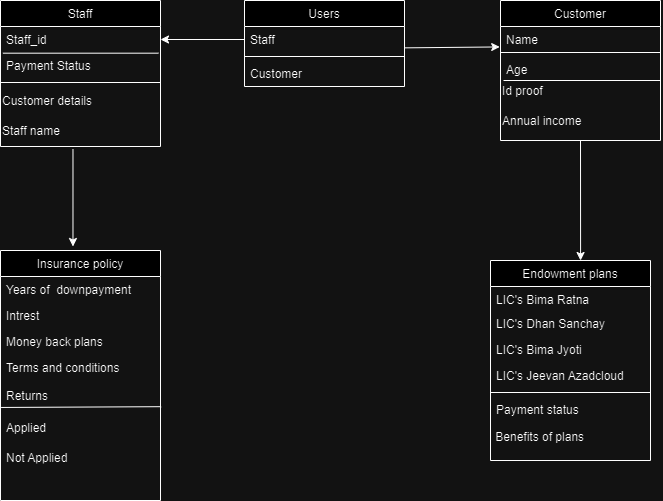

The diagram above was exported from draw.io. Its source (the exported page's mxGraphModel, read from the mxfile embedded in the PNG):
<mxGraphModel dx="1229" dy="542" grid="1" gridSize="10" guides="1" tooltips="1" connect="1" arrows="1" fold="1" page="1" pageScale="1" pageWidth="827" pageHeight="1169" math="0" shadow="0">
  <root>
    <mxCell id="WIyWlLk6GJQsqaUBKTNV-0" />
    <mxCell id="WIyWlLk6GJQsqaUBKTNV-1" parent="WIyWlLk6GJQsqaUBKTNV-0" />
    <mxCell id="cRZZy0utuczMB0aDl3Y4-82" value="Staff" style="swimlane;fontStyle=0;align=center;verticalAlign=top;childLayout=stackLayout;horizontal=1;startSize=26;horizontalStack=0;resizeParent=1;resizeLast=0;collapsible=1;marginBottom=0;rounded=0;shadow=0;strokeWidth=1;" vertex="1" parent="WIyWlLk6GJQsqaUBKTNV-1">
      <mxGeometry x="90" y="360" width="160" height="146" as="geometry">
        <mxRectangle x="130" y="380" width="160" height="26" as="alternateBounds" />
      </mxGeometry>
    </mxCell>
    <mxCell id="cRZZy0utuczMB0aDl3Y4-83" value="Staff_id" style="text;align=left;verticalAlign=top;spacingLeft=4;spacingRight=4;overflow=hidden;rotatable=0;points=[[0,0.5],[1,0.5]];portConstraint=eastwest;" vertex="1" parent="cRZZy0utuczMB0aDl3Y4-82">
      <mxGeometry y="26" width="160" height="26" as="geometry" />
    </mxCell>
    <mxCell id="cRZZy0utuczMB0aDl3Y4-84" value="Payment Status" style="text;align=left;verticalAlign=top;spacingLeft=4;spacingRight=4;overflow=hidden;rotatable=0;points=[[0,0.5],[1,0.5]];portConstraint=eastwest;rounded=0;shadow=0;html=0;" vertex="1" parent="cRZZy0utuczMB0aDl3Y4-82">
      <mxGeometry y="52" width="160" height="26" as="geometry" />
    </mxCell>
    <mxCell id="cRZZy0utuczMB0aDl3Y4-85" value="" style="line;html=1;strokeWidth=1;align=left;verticalAlign=middle;spacingTop=-1;spacingLeft=3;spacingRight=3;rotatable=0;labelPosition=right;points=[];portConstraint=eastwest;" vertex="1" parent="cRZZy0utuczMB0aDl3Y4-82">
      <mxGeometry y="78" width="160" height="8" as="geometry" />
    </mxCell>
    <mxCell id="cRZZy0utuczMB0aDl3Y4-86" value="Customer details" style="text;html=1;align=left;verticalAlign=middle;resizable=0;points=[];autosize=1;strokeColor=none;fillColor=none;" vertex="1" parent="cRZZy0utuczMB0aDl3Y4-82">
      <mxGeometry y="86" width="160" height="30" as="geometry" />
    </mxCell>
    <mxCell id="cRZZy0utuczMB0aDl3Y4-87" value="Staff name" style="text;html=1;align=left;verticalAlign=middle;resizable=0;points=[];autosize=1;strokeColor=none;fillColor=none;" vertex="1" parent="cRZZy0utuczMB0aDl3Y4-82">
      <mxGeometry y="116" width="160" height="30" as="geometry" />
    </mxCell>
    <mxCell id="cRZZy0utuczMB0aDl3Y4-88" value="" style="endArrow=none;html=1;rounded=0;exitX=0.015;exitY=0.026;exitDx=0;exitDy=0;exitPerimeter=0;entryX=0.987;entryY=1.026;entryDx=0;entryDy=0;entryPerimeter=0;" edge="1" parent="cRZZy0utuczMB0aDl3Y4-82" source="cRZZy0utuczMB0aDl3Y4-84" target="cRZZy0utuczMB0aDl3Y4-83">
      <mxGeometry width="50" height="50" relative="1" as="geometry">
        <mxPoint x="300" y="290" as="sourcePoint" />
        <mxPoint x="350" y="240" as="targetPoint" />
      </mxGeometry>
    </mxCell>
    <mxCell id="cRZZy0utuczMB0aDl3Y4-89" value="Users" style="swimlane;fontStyle=0;align=center;verticalAlign=top;childLayout=stackLayout;horizontal=1;startSize=26;horizontalStack=0;resizeParent=1;resizeLast=0;collapsible=1;marginBottom=0;rounded=0;shadow=0;strokeWidth=1;" vertex="1" parent="WIyWlLk6GJQsqaUBKTNV-1">
      <mxGeometry x="334" y="360" width="160" height="86" as="geometry">
        <mxRectangle x="340" y="380" width="170" height="26" as="alternateBounds" />
      </mxGeometry>
    </mxCell>
    <mxCell id="cRZZy0utuczMB0aDl3Y4-90" value="Staff" style="text;align=left;verticalAlign=top;spacingLeft=4;spacingRight=4;overflow=hidden;rotatable=0;points=[[0,0.5],[1,0.5]];portConstraint=eastwest;" vertex="1" parent="cRZZy0utuczMB0aDl3Y4-89">
      <mxGeometry y="26" width="160" height="26" as="geometry" />
    </mxCell>
    <mxCell id="cRZZy0utuczMB0aDl3Y4-91" value="" style="line;html=1;strokeWidth=1;align=left;verticalAlign=middle;spacingTop=-1;spacingLeft=3;spacingRight=3;rotatable=0;labelPosition=right;points=[];portConstraint=eastwest;" vertex="1" parent="cRZZy0utuczMB0aDl3Y4-89">
      <mxGeometry y="52" width="160" height="8" as="geometry" />
    </mxCell>
    <mxCell id="cRZZy0utuczMB0aDl3Y4-92" value="Customer" style="text;align=left;verticalAlign=top;spacingLeft=4;spacingRight=4;overflow=hidden;rotatable=0;points=[[0,0.5],[1,0.5]];portConstraint=eastwest;" vertex="1" parent="cRZZy0utuczMB0aDl3Y4-89">
      <mxGeometry y="60" width="160" height="26" as="geometry" />
    </mxCell>
    <mxCell id="cRZZy0utuczMB0aDl3Y4-93" value="Endowment plans" style="swimlane;fontStyle=0;align=center;verticalAlign=top;childLayout=stackLayout;horizontal=1;startSize=26;horizontalStack=0;resizeParent=1;resizeLast=0;collapsible=1;marginBottom=0;rounded=0;shadow=0;strokeWidth=1;" vertex="1" parent="WIyWlLk6GJQsqaUBKTNV-1">
      <mxGeometry x="580" y="620" width="160" height="200" as="geometry">
        <mxRectangle x="550" y="140" width="160" height="26" as="alternateBounds" />
      </mxGeometry>
    </mxCell>
    <mxCell id="cRZZy0utuczMB0aDl3Y4-94" value="LIC's Bima Ratna" style="text;align=left;verticalAlign=top;spacingLeft=4;spacingRight=4;overflow=hidden;rotatable=0;points=[[0,0.5],[1,0.5]];portConstraint=eastwest;" vertex="1" parent="cRZZy0utuczMB0aDl3Y4-93">
      <mxGeometry y="26" width="160" height="24" as="geometry" />
    </mxCell>
    <mxCell id="cRZZy0utuczMB0aDl3Y4-95" value="LIC's Dhan Sanchay" style="text;align=left;verticalAlign=top;spacingLeft=4;spacingRight=4;overflow=hidden;rotatable=0;points=[[0,0.5],[1,0.5]];portConstraint=eastwest;rounded=0;shadow=0;html=0;" vertex="1" parent="cRZZy0utuczMB0aDl3Y4-93">
      <mxGeometry y="50" width="160" height="26" as="geometry" />
    </mxCell>
    <mxCell id="cRZZy0utuczMB0aDl3Y4-96" value="LIC's Bima Jyoti" style="text;align=left;verticalAlign=top;spacingLeft=4;spacingRight=4;overflow=hidden;rotatable=0;points=[[0,0.5],[1,0.5]];portConstraint=eastwest;rounded=0;shadow=0;html=0;" vertex="1" parent="cRZZy0utuczMB0aDl3Y4-93">
      <mxGeometry y="76" width="160" height="26" as="geometry" />
    </mxCell>
    <mxCell id="cRZZy0utuczMB0aDl3Y4-97" value="LIC's Jeevan Azadcloud " style="text;align=left;verticalAlign=top;spacingLeft=4;spacingRight=4;overflow=hidden;rotatable=0;points=[[0,0.5],[1,0.5]];portConstraint=eastwest;rounded=0;shadow=0;html=0;" vertex="1" parent="cRZZy0utuczMB0aDl3Y4-93">
      <mxGeometry y="102" width="160" height="26" as="geometry" />
    </mxCell>
    <mxCell id="cRZZy0utuczMB0aDl3Y4-99" value="" style="line;html=1;strokeWidth=1;align=left;verticalAlign=middle;spacingTop=-1;spacingLeft=3;spacingRight=3;rotatable=0;labelPosition=right;points=[];portConstraint=eastwest;" vertex="1" parent="cRZZy0utuczMB0aDl3Y4-93">
      <mxGeometry y="128" width="160" height="8" as="geometry" />
    </mxCell>
    <mxCell id="cRZZy0utuczMB0aDl3Y4-100" value="Payment status" style="text;align=left;verticalAlign=top;spacingLeft=4;spacingRight=4;overflow=hidden;rotatable=0;points=[[0,0.5],[1,0.5]];portConstraint=eastwest;" vertex="1" parent="cRZZy0utuczMB0aDl3Y4-93">
      <mxGeometry y="136" width="160" height="26" as="geometry" />
    </mxCell>
    <mxCell id="cRZZy0utuczMB0aDl3Y4-101" value="&amp;nbsp;Benefits of plans" style="text;html=1;align=left;verticalAlign=middle;resizable=0;points=[];autosize=1;strokeColor=none;fillColor=none;" vertex="1" parent="cRZZy0utuczMB0aDl3Y4-93">
      <mxGeometry y="162" width="160" height="30" as="geometry" />
    </mxCell>
    <mxCell id="cRZZy0utuczMB0aDl3Y4-102" value="Customer" style="swimlane;fontStyle=0;align=center;verticalAlign=top;childLayout=stackLayout;horizontal=1;startSize=26;horizontalStack=0;resizeParent=1;resizeLast=0;collapsible=1;marginBottom=0;rounded=0;shadow=0;strokeWidth=1;" vertex="1" parent="WIyWlLk6GJQsqaUBKTNV-1">
      <mxGeometry x="590" y="360" width="160" height="140" as="geometry">
        <mxRectangle x="130" y="380" width="160" height="26" as="alternateBounds" />
      </mxGeometry>
    </mxCell>
    <mxCell id="cRZZy0utuczMB0aDl3Y4-103" value="Name" style="text;align=left;verticalAlign=top;spacingLeft=4;spacingRight=4;overflow=hidden;rotatable=0;points=[[0,0.5],[1,0.5]];portConstraint=eastwest;rounded=0;shadow=0;html=0;" vertex="1" parent="cRZZy0utuczMB0aDl3Y4-102">
      <mxGeometry y="26" width="160" height="22" as="geometry" />
    </mxCell>
    <mxCell id="cRZZy0utuczMB0aDl3Y4-104" value="" style="line;html=1;strokeWidth=1;align=left;verticalAlign=middle;spacingTop=-1;spacingLeft=3;spacingRight=3;rotatable=0;labelPosition=right;points=[];portConstraint=eastwest;" vertex="1" parent="cRZZy0utuczMB0aDl3Y4-102">
      <mxGeometry y="48" width="160" height="8" as="geometry" />
    </mxCell>
    <mxCell id="cRZZy0utuczMB0aDl3Y4-105" value="Age" style="text;align=left;verticalAlign=top;spacingLeft=4;spacingRight=4;overflow=hidden;rotatable=0;points=[[0,0.5],[1,0.5]];portConstraint=eastwest;" vertex="1" parent="cRZZy0utuczMB0aDl3Y4-102">
      <mxGeometry y="56" width="160" height="20" as="geometry" />
    </mxCell>
    <mxCell id="cRZZy0utuczMB0aDl3Y4-106" value="Id proof" style="text;html=1;align=left;verticalAlign=middle;resizable=0;points=[];autosize=1;strokeColor=none;fillColor=none;" vertex="1" parent="cRZZy0utuczMB0aDl3Y4-102">
      <mxGeometry y="76" width="160" height="30" as="geometry" />
    </mxCell>
    <mxCell id="cRZZy0utuczMB0aDl3Y4-107" value="Annual income" style="text;html=1;align=left;verticalAlign=middle;resizable=0;points=[];autosize=1;strokeColor=none;fillColor=none;" vertex="1" parent="cRZZy0utuczMB0aDl3Y4-102">
      <mxGeometry y="106" width="160" height="30" as="geometry" />
    </mxCell>
    <mxCell id="cRZZy0utuczMB0aDl3Y4-108" value="" style="endArrow=none;html=1;rounded=0;" edge="1" parent="cRZZy0utuczMB0aDl3Y4-102">
      <mxGeometry width="50" height="50" relative="1" as="geometry">
        <mxPoint x="3" y="80" as="sourcePoint" />
        <mxPoint x="160" y="80" as="targetPoint" />
      </mxGeometry>
    </mxCell>
    <mxCell id="cRZZy0utuczMB0aDl3Y4-109" value="Insurance policy" style="swimlane;fontStyle=0;align=center;verticalAlign=top;childLayout=stackLayout;horizontal=1;startSize=26;horizontalStack=0;resizeParent=1;resizeLast=0;collapsible=1;marginBottom=0;rounded=0;shadow=0;strokeWidth=1;" vertex="1" parent="WIyWlLk6GJQsqaUBKTNV-1">
      <mxGeometry x="90" y="610" width="160" height="250" as="geometry">
        <mxRectangle x="550" y="140" width="160" height="26" as="alternateBounds" />
      </mxGeometry>
    </mxCell>
    <mxCell id="cRZZy0utuczMB0aDl3Y4-110" value="Years of  downpayment" style="text;align=left;verticalAlign=top;spacingLeft=4;spacingRight=4;overflow=hidden;rotatable=0;points=[[0,0.5],[1,0.5]];portConstraint=eastwest;" vertex="1" parent="cRZZy0utuczMB0aDl3Y4-109">
      <mxGeometry y="26" width="160" height="26" as="geometry" />
    </mxCell>
    <mxCell id="cRZZy0utuczMB0aDl3Y4-111" value="Intrest" style="text;align=left;verticalAlign=top;spacingLeft=4;spacingRight=4;overflow=hidden;rotatable=0;points=[[0,0.5],[1,0.5]];portConstraint=eastwest;rounded=0;shadow=0;html=0;" vertex="1" parent="cRZZy0utuczMB0aDl3Y4-109">
      <mxGeometry y="52" width="160" height="26" as="geometry" />
    </mxCell>
    <mxCell id="cRZZy0utuczMB0aDl3Y4-112" value="Money back plans" style="text;align=left;verticalAlign=top;spacingLeft=4;spacingRight=4;overflow=hidden;rotatable=0;points=[[0,0.5],[1,0.5]];portConstraint=eastwest;rounded=0;shadow=0;html=0;" vertex="1" parent="cRZZy0utuczMB0aDl3Y4-109">
      <mxGeometry y="78" width="160" height="26" as="geometry" />
    </mxCell>
    <mxCell id="cRZZy0utuczMB0aDl3Y4-113" value="Terms and conditions&#10;&#10;Returns&#10;&#10;" style="text;align=left;verticalAlign=top;spacingLeft=4;spacingRight=4;overflow=hidden;rotatable=0;points=[[0,0.5],[1,0.5]];portConstraint=eastwest;rounded=0;shadow=0;html=0;" vertex="1" parent="cRZZy0utuczMB0aDl3Y4-109">
      <mxGeometry y="104" width="160" height="46" as="geometry" />
    </mxCell>
    <mxCell id="cRZZy0utuczMB0aDl3Y4-116" value="&#10;Applied" style="text;align=left;verticalAlign=top;spacingLeft=4;spacingRight=4;overflow=hidden;rotatable=0;points=[[0,0.5],[1,0.5]];portConstraint=eastwest;" vertex="1" parent="cRZZy0utuczMB0aDl3Y4-109">
      <mxGeometry y="150" width="160" height="30" as="geometry" />
    </mxCell>
    <mxCell id="cRZZy0utuczMB0aDl3Y4-117" value="&#10;Not Applied&#10;" style="text;align=left;verticalAlign=top;spacingLeft=4;spacingRight=4;overflow=hidden;rotatable=0;points=[[0,0.5],[1,0.5]];portConstraint=eastwest;" vertex="1" parent="cRZZy0utuczMB0aDl3Y4-109">
      <mxGeometry y="180" width="160" height="28" as="geometry" />
    </mxCell>
    <mxCell id="cRZZy0utuczMB0aDl3Y4-122" value="" style="endArrow=none;html=1;rounded=0;exitX=0.004;exitY=0.232;exitDx=0;exitDy=0;exitPerimeter=0;entryX=1.004;entryY=0.206;entryDx=0;entryDy=0;entryPerimeter=0;" edge="1" parent="cRZZy0utuczMB0aDl3Y4-109" source="cRZZy0utuczMB0aDl3Y4-116" target="cRZZy0utuczMB0aDl3Y4-116">
      <mxGeometry width="50" height="50" relative="1" as="geometry">
        <mxPoint x="380" y="140" as="sourcePoint" />
        <mxPoint x="430" y="90" as="targetPoint" />
        <Array as="points" />
      </mxGeometry>
    </mxCell>
    <mxCell id="cRZZy0utuczMB0aDl3Y4-118" value="" style="endArrow=classic;html=1;rounded=0;exitX=0;exitY=0.5;exitDx=0;exitDy=0;entryX=1;entryY=0.5;entryDx=0;entryDy=0;" edge="1" parent="WIyWlLk6GJQsqaUBKTNV-1" source="cRZZy0utuczMB0aDl3Y4-90" target="cRZZy0utuczMB0aDl3Y4-83">
      <mxGeometry width="50" height="50" relative="1" as="geometry">
        <mxPoint x="390" y="320" as="sourcePoint" />
        <mxPoint x="440" y="270" as="targetPoint" />
      </mxGeometry>
    </mxCell>
    <mxCell id="cRZZy0utuczMB0aDl3Y4-119" value="" style="endArrow=classic;html=1;rounded=0;exitX=1.001;exitY=0.821;exitDx=0;exitDy=0;exitPerimeter=0;entryX=-0.005;entryY=0.929;entryDx=0;entryDy=0;entryPerimeter=0;" edge="1" parent="WIyWlLk6GJQsqaUBKTNV-1" source="cRZZy0utuczMB0aDl3Y4-90" target="cRZZy0utuczMB0aDl3Y4-103">
      <mxGeometry width="50" height="50" relative="1" as="geometry">
        <mxPoint x="500" y="290" as="sourcePoint" />
        <mxPoint x="440" y="270" as="targetPoint" />
      </mxGeometry>
    </mxCell>
    <mxCell id="cRZZy0utuczMB0aDl3Y4-120" value="" style="endArrow=classic;html=1;rounded=0;exitX=0.453;exitY=1.089;exitDx=0;exitDy=0;exitPerimeter=0;entryX=0.453;entryY=-0.016;entryDx=0;entryDy=0;entryPerimeter=0;" edge="1" parent="WIyWlLk6GJQsqaUBKTNV-1" source="cRZZy0utuczMB0aDl3Y4-87" target="cRZZy0utuczMB0aDl3Y4-109">
      <mxGeometry width="50" height="50" relative="1" as="geometry">
        <mxPoint x="390" y="490" as="sourcePoint" />
        <mxPoint x="440" y="440" as="targetPoint" />
      </mxGeometry>
    </mxCell>
    <mxCell id="cRZZy0utuczMB0aDl3Y4-121" value="" style="endArrow=classic;html=1;rounded=0;exitX=0.5;exitY=1;exitDx=0;exitDy=0;entryX=0.563;entryY=0;entryDx=0;entryDy=0;entryPerimeter=0;" edge="1" parent="WIyWlLk6GJQsqaUBKTNV-1" source="cRZZy0utuczMB0aDl3Y4-102" target="cRZZy0utuczMB0aDl3Y4-93">
      <mxGeometry width="50" height="50" relative="1" as="geometry">
        <mxPoint x="390" y="490" as="sourcePoint" />
        <mxPoint x="440" y="440" as="targetPoint" />
      </mxGeometry>
    </mxCell>
  </root>
</mxGraphModel>